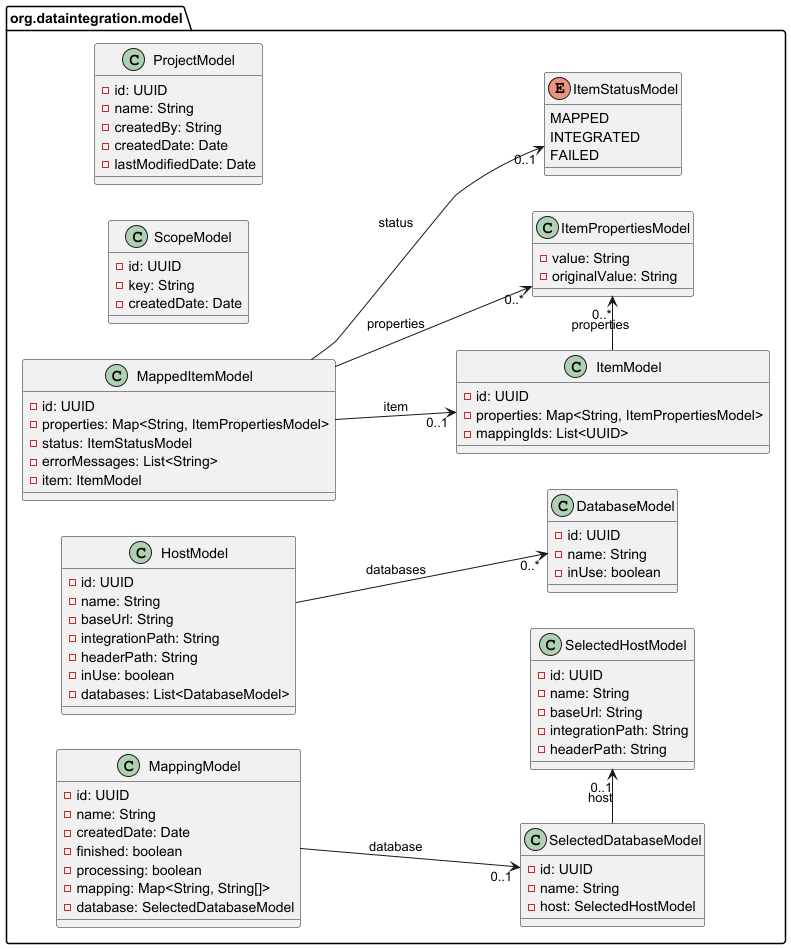

The diagram above was rendered by PlantUML. Its source (embedded in the PNG):
@startuml
left to right direction

package "org.dataintegration.model" as package {
    class ProjectModel {
        - id: UUID
        - name: String
        - createdBy: String
        - createdDate: Date
        - lastModifiedDate: Date
    }

    class ScopeModel {
        - id: UUID
        - key: String
        - createdDate: Date
    }

    class ItemModel {
        - id: UUID
        - properties: Map<String, ItemPropertiesModel>
        - mappingIds: List<UUID>
    }

    class MappedItemModel {
        - id: UUID
        - properties: Map<String, ItemPropertiesModel>
        - status: ItemStatusModel
        - errorMessages: List<String>
        - item: ItemModel
    }

    class ItemPropertiesModel {
        - value: String
        - originalValue: String
    }

    enum ItemStatusModel {
        MAPPED
        INTEGRATED
        FAILED
    }

    class HostModel {
        - id: UUID
        - name: String
        - baseUrl: String
        - integrationPath: String
        - headerPath: String
        - inUse: boolean
        - databases: List<DatabaseModel>
    }

    class DatabaseModel {
        - id: UUID
        - name: String
        - inUse: boolean
    }

    class MappingModel {
        - id: UUID
        - name: String
        - createdDate: Date
        - finished: boolean
        - processing: boolean
        - mapping: Map<String, String[]>
        - database: SelectedDatabaseModel
    }

    class SelectedDatabaseModel {
        - id: UUID
        - name: String
        - host: SelectedHostModel
    }

    class SelectedHostModel {
        - id: UUID
        - name: String
        - baseUrl: String
        - integrationPath: String
        - headerPath: String
    }

}

ItemModel -> "0..*" ItemPropertiesModel: properties
MappedItemModel --> "0..*" ItemPropertiesModel: properties
MappedItemModel --> "0..1" ItemStatusModel: status
MappedItemModel --> "0..1" ItemModel: item

HostModel --> "0..*" DatabaseModel: databases
MappingModel --> "0..1" SelectedDatabaseModel: database
SelectedDatabaseModel -> "0..1" SelectedHostModel: host

@enduml